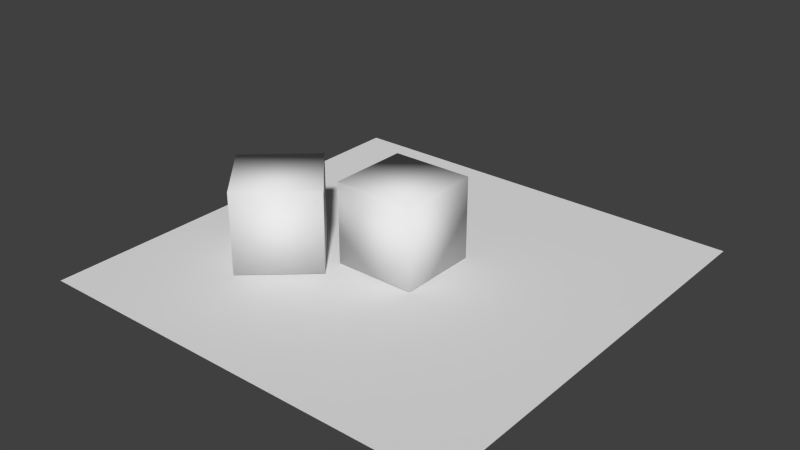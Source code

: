# Source: cube.blend  (saved by Blender 2.69.10; exported with 4.5.12 LTS)
import bpy
from mathutils import Matrix  # noqa: F401  (used for matrix-valued properties, if any)

bpy.ops.wm.read_factory_settings(use_empty=True)
scene = bpy.context.scene
scene.name = 'Scene'

# ---- collections
col_collection_1 = bpy.data.collections.new('Collection 1'); scene.collection.children.link(col_collection_1)

# ---- materials (node trees are filled in below, after node groups)
mat_material = bpy.data.materials.new('Material')
mat_material.alpha_threshold = 0.0
mat_material.use_transparent_shadow = False
mat_material.roughness = 0.5
mat_material.line_color = (0.0, 0.0, 0.0, 1.0)

# ---- material node trees

# ---- world
world_world = bpy.data.worlds.new('World'); scene.world = world_world
world_world.color = (0.05088, 0.05088, 0.05088)
world_world.use_sun_shadow = False
world_world.sun_shadow_jitter_overblur = 0.0
world_world.cycles.sampling_method = 'MANUAL'
world_world.cycles.sample_map_resolution = 256

# ---- meshes
me_cube_001 = bpy.data.meshes.new('Cube.001')
me_cube_001.from_pydata([(1.0, 1.0, -1.0), (1.0, -1.0, -1.0), (-1.0, -1.0, -1.0), (-1.0, 1.0, -1.0), (1.0, 1.0, 1.0), (1.0, -1.0, 1.0), (-1.0, -1.0, 1.0), (-1.0, 1.0, 1.0)], [], [(0, 1, 2, 3), (4, 7, 6, 5), (0, 4, 5, 1), (1, 5, 6, 2), (2, 6, 7, 3), (4, 0, 3, 7)])
me_cube_001.polygons.foreach_set('use_smooth', [True] * 6)
_uv = me_cube_001.uv_layers.new(name='UVMap')
_uv.uv.foreach_set('vector', [1.0, 1.0, 1.0, 5.96e-08, 0.0, 1.788e-07, 1.788e-07, 1.0, 1.0, 1.0, 3.278e-07, 1.0, 8.941e-08, 0.0, 1.0, -4.768e-07, 1.0, 5.96e-08, 1.0, 1.0, -2.384e-07, 1.0, 0.0, 5.96e-08, 1.0, -4.768e-07, 1.0, 1.0, 5.96e-07, 1.0, 8.345e-07, -4.768e-07, 8.941e-08, 0.0, 1.788e-07, 1.0, 1.0, 1.0, 1.0, 0.0, 1.0, 1.0, 1.0, -5.066e-07, 5.364e-07, -5.066e-07, 2.98e-07, 1.0])
me_cube_001.materials.append(mat_material)
me_cube_001.use_remesh_preserve_volume = False
me_cube_001.use_remesh_preserve_attributes = False
me_cube_001.use_mirror_vertex_groups = False
me_cube_001.update()
me_plane = bpy.data.meshes.new('Plane')
me_plane.from_pydata([(-1.0, -1.0, 0.0), (1.0, -1.0, 0.0), (-1.0, 1.0, 0.0), (1.0, 1.0, 0.0)], [], [(0, 1, 3, 2)])
me_plane.polygons.foreach_set('use_smooth', [True] * 1)
_uv = me_plane.uv_layers.new(name='UV coord')
_uv.uv.foreach_set('vector', [0.0, 0.0, 1.0, 0.0, 1.0, 1.0, 0.0, 1.0])
me_plane.use_remesh_preserve_volume = False
me_plane.use_remesh_preserve_attributes = False
me_plane.use_mirror_vertex_groups = False
me_plane.update()
me_cube = bpy.data.meshes.new('Cube')
me_cube.from_pydata([(1.0, 1.0, -1.0), (1.0, -1.0, -1.0), (-1.0, -1.0, -1.0), (-1.0, 1.0, -1.0), (1.0, 1.0, 1.0), (1.0, -1.0, 1.0), (-1.0, -1.0, 1.0), (-1.0, 1.0, 1.0)], [], [(0, 1, 2, 3), (4, 7, 6, 5), (0, 4, 5, 1), (1, 5, 6, 2), (2, 6, 7, 3), (4, 0, 3, 7)])
me_cube.polygons.foreach_set('use_smooth', [True] * 6)
_uv = me_cube.uv_layers.new(name='UVMap')
_uv.uv.foreach_set('vector', [1.0, 1.0, 1.0, 5.96e-08, 0.0, 1.788e-07, 1.788e-07, 1.0, 1.0, 1.0, 3.278e-07, 1.0, 8.941e-08, 0.0, 1.0, -4.768e-07, 1.0, 5.96e-08, 1.0, 1.0, -2.384e-07, 1.0, 0.0, 5.96e-08, 1.0, -4.768e-07, 1.0, 1.0, 5.96e-07, 1.0, 8.345e-07, -4.768e-07, 8.941e-08, 0.0, 1.788e-07, 1.0, 1.0, 1.0, 1.0, 0.0, 1.0, 1.0, 1.0, -5.066e-07, 5.364e-07, -5.066e-07, 2.98e-07, 1.0])
me_cube.materials.append(mat_material)
me_cube.use_remesh_preserve_volume = False
me_cube.use_remesh_preserve_attributes = False
me_cube.use_mirror_vertex_groups = False
me_cube.update()

# ---- objects
ob_cube_001 = bpy.data.objects.new('Cube.001', me_cube_001)
ob_plane = bpy.data.objects.new('Plane', me_plane)
ob_cube = bpy.data.objects.new('Cube', me_cube)

# ---- transforms, parenting, visibility, modifiers, constraints
ob_cube_001.location = (-2.342, -1.478, 0.0)
ob_cube_001.rotation_euler = (0.0, -0.0, -0.8387)
ob_cube_001.lock_rotations_4d = False
ob_cube_001.empty_display_type = 'ARROWS'
ob_cube_001.lineart.crease_threshold = 0.0
ob_plane.location = (0.06946, -0.1932, -1.026)
ob_plane.scale = (-5.229, -5.229, -5.229)
ob_plane.lineart.crease_threshold = 0.0
ob_cube.location = (0.0, 0.0, 0.0)
ob_cube.lock_rotations_4d = False
ob_cube.empty_display_type = 'ARROWS'
ob_cube.lineart.crease_threshold = 0.0

# ---- collection membership
col_collection_1.objects.link(ob_cube_001)
col_collection_1.objects.link(ob_plane)
col_collection_1.objects.link(ob_cube)

# ---- scene / render settings (as saved in the file)
scene.frame_start = 1; scene.frame_end = 250; scene.frame_set(1)
scene.render.engine = 'BLENDER_EEVEE_NEXT'
scene.render.resolution_percentage = 50
scene.render.dither_intensity = 0.0
scene.cycles.use_denoising = False
scene.cycles.samples = 10
scene.cycles.sampling_pattern = 'TABULATED_SOBOL'
scene.cycles.light_sampling_threshold = 0.0
scene.cycles.use_adaptive_sampling = False
scene.cycles.use_light_tree = False
scene.cycles.blur_glossy = 0.0
scene.cycles.volume_bounces = 1
scene.cycles.pixel_filter_type = 'GAUSSIAN'
scene.cycles.sample_clamp_indirect = 0.0
scene.view_settings.view_transform = 'Standard'
bpy.context.view_layer.update()

# ---- added for rendering (the .blend has no active camera and no usable light): camera, sun
cam_auto = bpy.data.cameras.new('AutoCamera')
cam_auto.lens = 50.0
cam_auto.sensor_width = 36.0
cam_auto.clip_end = 1000.0
ob_auto_camera = bpy.data.objects.new('AutoCamera', cam_auto)
scene.collection.objects.link(ob_auto_camera)
ob_auto_camera.location = (13.8809, -16.7669, 11.0362)
ob_auto_camera.rotation_euler = (1.09748, -7.21219e-08, 0.694738)
scene.camera = ob_auto_camera
light_auto_sun = bpy.data.lights.new('AutoSun', 'SUN')
light_auto_sun.energy = 3.0
light_auto_sun.angle = 0.0523599
ob_auto_sun = bpy.data.objects.new('AutoSun', light_auto_sun)
scene.collection.objects.link(ob_auto_sun)
ob_auto_sun.rotation_euler = (0.872665, 0.174533, 0.523599)
bpy.context.view_layer.update()
